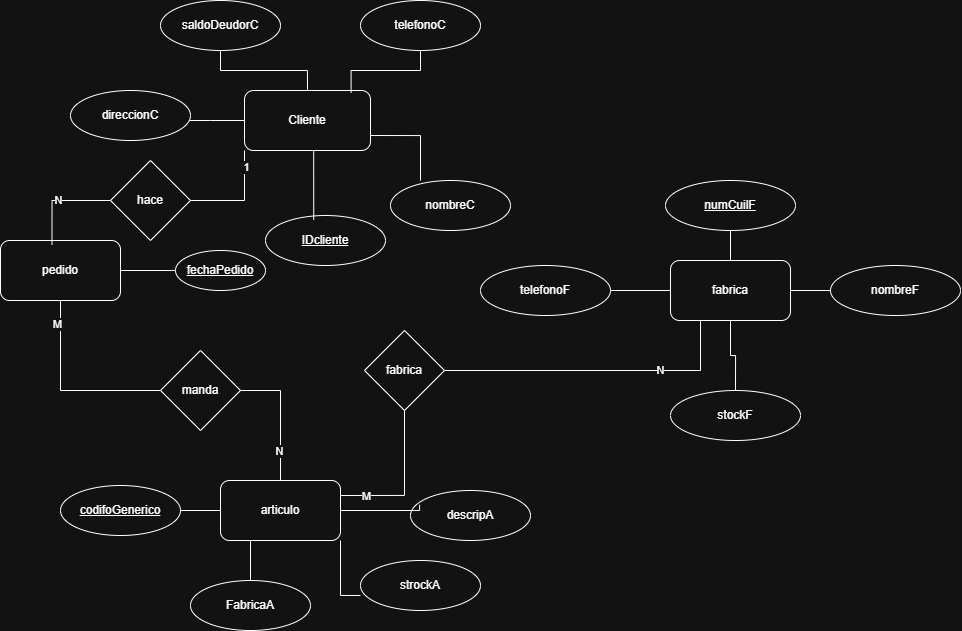

The diagram above was exported from draw.io. Its source (the exported page's mxGraphModel, read from the mxfile embedded in the PNG):
<mxGraphModel dx="1132" dy="814" grid="1" gridSize="10" guides="1" tooltips="1" connect="1" arrows="1" fold="1" page="1" pageScale="1" pageWidth="827" pageHeight="1169" math="0" shadow="0">
  <root>
    <mxCell id="0" />
    <mxCell id="1" parent="0" />
    <mxCell id="usR4OLF-jalxeEtMUvqP-106" style="edgeStyle=orthogonalEdgeStyle;rounded=0;orthogonalLoop=1;jettySize=auto;html=1;endArrow=none;startFill=0;" edge="1" parent="1" source="usR4OLF-jalxeEtMUvqP-101" target="usR4OLF-jalxeEtMUvqP-105">
      <mxGeometry relative="1" as="geometry">
        <Array as="points">
          <mxPoint x="260" y="130" />
          <mxPoint x="260" y="130" />
        </Array>
      </mxGeometry>
    </mxCell>
    <mxCell id="usR4OLF-jalxeEtMUvqP-101" value="Cliente" style="rounded=1;whiteSpace=wrap;html=1;" vertex="1" parent="1">
      <mxGeometry x="294" y="100" width="126" height="60" as="geometry" />
    </mxCell>
    <mxCell id="usR4OLF-jalxeEtMUvqP-102" value="nombreC" style="ellipse;whiteSpace=wrap;html=1;" vertex="1" parent="1">
      <mxGeometry x="440" y="190" width="120" height="50" as="geometry" />
    </mxCell>
    <mxCell id="usR4OLF-jalxeEtMUvqP-103" value="&lt;u&gt;IDcliente&lt;/u&gt;" style="ellipse;whiteSpace=wrap;html=1;" vertex="1" parent="1">
      <mxGeometry x="315" y="225" width="120" height="50" as="geometry" />
    </mxCell>
    <mxCell id="usR4OLF-jalxeEtMUvqP-105" value="direccionC" style="ellipse;whiteSpace=wrap;html=1;" vertex="1" parent="1">
      <mxGeometry x="120" y="100" width="120" height="50" as="geometry" />
    </mxCell>
    <mxCell id="usR4OLF-jalxeEtMUvqP-107" style="edgeStyle=orthogonalEdgeStyle;rounded=0;orthogonalLoop=1;jettySize=auto;html=1;exitX=1;exitY=0.75;exitDx=0;exitDy=0;entryX=0.25;entryY=0;entryDx=0;entryDy=0;entryPerimeter=0;endArrow=none;startFill=0;" edge="1" parent="1" source="usR4OLF-jalxeEtMUvqP-101" target="usR4OLF-jalxeEtMUvqP-102">
      <mxGeometry relative="1" as="geometry" />
    </mxCell>
    <mxCell id="usR4OLF-jalxeEtMUvqP-108" style="edgeStyle=orthogonalEdgeStyle;rounded=0;orthogonalLoop=1;jettySize=auto;html=1;exitX=0.25;exitY=1;exitDx=0;exitDy=0;entryX=0.402;entryY=0.089;entryDx=0;entryDy=0;entryPerimeter=0;endArrow=none;startFill=0;" edge="1" parent="1" source="usR4OLF-jalxeEtMUvqP-101" target="usR4OLF-jalxeEtMUvqP-103">
      <mxGeometry relative="1" as="geometry">
        <Array as="points">
          <mxPoint x="363" y="160" />
        </Array>
      </mxGeometry>
    </mxCell>
    <mxCell id="usR4OLF-jalxeEtMUvqP-110" style="edgeStyle=orthogonalEdgeStyle;rounded=0;orthogonalLoop=1;jettySize=auto;html=1;entryX=0.5;entryY=0;entryDx=0;entryDy=0;endArrow=none;endFill=1;startFill=0;" edge="1" parent="1" source="usR4OLF-jalxeEtMUvqP-109" target="usR4OLF-jalxeEtMUvqP-101">
      <mxGeometry relative="1" as="geometry" />
    </mxCell>
    <mxCell id="usR4OLF-jalxeEtMUvqP-109" value="saldoDeudorC" style="ellipse;whiteSpace=wrap;html=1;" vertex="1" parent="1">
      <mxGeometry x="210" y="10" width="120" height="50" as="geometry" />
    </mxCell>
    <mxCell id="usR4OLF-jalxeEtMUvqP-111" value="telefonoC" style="ellipse;whiteSpace=wrap;html=1;" vertex="1" parent="1">
      <mxGeometry x="410" y="10" width="120" height="50" as="geometry" />
    </mxCell>
    <mxCell id="usR4OLF-jalxeEtMUvqP-112" style="edgeStyle=orthogonalEdgeStyle;rounded=0;orthogonalLoop=1;jettySize=auto;html=1;entryX=0.846;entryY=0.039;entryDx=0;entryDy=0;entryPerimeter=0;endArrow=none;startFill=0;" edge="1" parent="1" source="usR4OLF-jalxeEtMUvqP-111" target="usR4OLF-jalxeEtMUvqP-101">
      <mxGeometry relative="1" as="geometry" />
    </mxCell>
    <mxCell id="usR4OLF-jalxeEtMUvqP-113" value="articulo" style="rounded=1;whiteSpace=wrap;html=1;" vertex="1" parent="1">
      <mxGeometry x="270" y="490" width="120" height="60" as="geometry" />
    </mxCell>
    <mxCell id="usR4OLF-jalxeEtMUvqP-121" style="edgeStyle=orthogonalEdgeStyle;rounded=0;orthogonalLoop=1;jettySize=auto;html=1;exitX=1;exitY=0.5;exitDx=0;exitDy=0;entryX=0;entryY=0.5;entryDx=0;entryDy=0;endArrow=none;startFill=0;" edge="1" parent="1" source="usR4OLF-jalxeEtMUvqP-114" target="usR4OLF-jalxeEtMUvqP-113">
      <mxGeometry relative="1" as="geometry" />
    </mxCell>
    <mxCell id="usR4OLF-jalxeEtMUvqP-114" value="&lt;u&gt;codifoGenerico&lt;/u&gt;" style="ellipse;whiteSpace=wrap;html=1;" vertex="1" parent="1">
      <mxGeometry x="110" y="495" width="120" height="50" as="geometry" />
    </mxCell>
    <mxCell id="usR4OLF-jalxeEtMUvqP-119" style="edgeStyle=orthogonalEdgeStyle;rounded=0;orthogonalLoop=1;jettySize=auto;html=1;entryX=0.25;entryY=1;entryDx=0;entryDy=0;endArrow=none;startFill=0;" edge="1" parent="1" source="usR4OLF-jalxeEtMUvqP-115" target="usR4OLF-jalxeEtMUvqP-113">
      <mxGeometry relative="1" as="geometry" />
    </mxCell>
    <mxCell id="usR4OLF-jalxeEtMUvqP-115" value="FabricaA" style="ellipse;whiteSpace=wrap;html=1;" vertex="1" parent="1">
      <mxGeometry x="240" y="590" width="120" height="50" as="geometry" />
    </mxCell>
    <mxCell id="usR4OLF-jalxeEtMUvqP-116" value="descripA" style="ellipse;whiteSpace=wrap;html=1;" vertex="1" parent="1">
      <mxGeometry x="460" y="500" width="120" height="50" as="geometry" />
    </mxCell>
    <mxCell id="usR4OLF-jalxeEtMUvqP-117" value="strockA" style="ellipse;whiteSpace=wrap;html=1;" vertex="1" parent="1">
      <mxGeometry x="410" y="570" width="120" height="50" as="geometry" />
    </mxCell>
    <mxCell id="usR4OLF-jalxeEtMUvqP-118" style="edgeStyle=orthogonalEdgeStyle;rounded=0;orthogonalLoop=1;jettySize=auto;html=1;exitX=1;exitY=1;exitDx=0;exitDy=0;entryX=-0.001;entryY=0.7;entryDx=0;entryDy=0;entryPerimeter=0;endArrow=none;startFill=0;" edge="1" parent="1" source="usR4OLF-jalxeEtMUvqP-113" target="usR4OLF-jalxeEtMUvqP-117">
      <mxGeometry relative="1" as="geometry" />
    </mxCell>
    <mxCell id="usR4OLF-jalxeEtMUvqP-120" style="edgeStyle=orthogonalEdgeStyle;rounded=0;orthogonalLoop=1;jettySize=auto;html=1;exitX=1;exitY=0.5;exitDx=0;exitDy=0;entryX=0.076;entryY=0.286;entryDx=0;entryDy=0;entryPerimeter=0;endArrow=none;startFill=0;" edge="1" parent="1" source="usR4OLF-jalxeEtMUvqP-113" target="usR4OLF-jalxeEtMUvqP-116">
      <mxGeometry relative="1" as="geometry">
        <Array as="points">
          <mxPoint x="469" y="520" />
        </Array>
      </mxGeometry>
    </mxCell>
    <mxCell id="usR4OLF-jalxeEtMUvqP-124" value="" style="edgeStyle=orthogonalEdgeStyle;rounded=0;orthogonalLoop=1;jettySize=auto;html=1;endArrow=none;startFill=0;" edge="1" parent="1" source="usR4OLF-jalxeEtMUvqP-122" target="usR4OLF-jalxeEtMUvqP-123">
      <mxGeometry relative="1" as="geometry" />
    </mxCell>
    <mxCell id="usR4OLF-jalxeEtMUvqP-131" value="" style="edgeStyle=orthogonalEdgeStyle;rounded=0;orthogonalLoop=1;jettySize=auto;html=1;endArrow=none;startFill=0;" edge="1" parent="1" source="usR4OLF-jalxeEtMUvqP-122" target="usR4OLF-jalxeEtMUvqP-130">
      <mxGeometry relative="1" as="geometry" />
    </mxCell>
    <mxCell id="usR4OLF-jalxeEtMUvqP-122" value="fabrica" style="rounded=1;whiteSpace=wrap;html=1;" vertex="1" parent="1">
      <mxGeometry x="720" y="270" width="120" height="60" as="geometry" />
    </mxCell>
    <mxCell id="usR4OLF-jalxeEtMUvqP-123" value="stockF" style="ellipse;whiteSpace=wrap;html=1;rounded=1;" vertex="1" parent="1">
      <mxGeometry x="720" y="400" width="130" height="50" as="geometry" />
    </mxCell>
    <mxCell id="usR4OLF-jalxeEtMUvqP-129" value="" style="edgeStyle=orthogonalEdgeStyle;rounded=0;orthogonalLoop=1;jettySize=auto;html=1;endArrow=none;startFill=0;" edge="1" parent="1" source="usR4OLF-jalxeEtMUvqP-126" target="usR4OLF-jalxeEtMUvqP-122">
      <mxGeometry relative="1" as="geometry" />
    </mxCell>
    <mxCell id="usR4OLF-jalxeEtMUvqP-126" value="nombreF" style="ellipse;whiteSpace=wrap;html=1;rounded=1;" vertex="1" parent="1">
      <mxGeometry x="880" y="275" width="130" height="50" as="geometry" />
    </mxCell>
    <mxCell id="usR4OLF-jalxeEtMUvqP-128" value="" style="edgeStyle=orthogonalEdgeStyle;rounded=0;orthogonalLoop=1;jettySize=auto;html=1;endArrow=none;startFill=0;" edge="1" parent="1" source="usR4OLF-jalxeEtMUvqP-127" target="usR4OLF-jalxeEtMUvqP-122">
      <mxGeometry relative="1" as="geometry" />
    </mxCell>
    <mxCell id="usR4OLF-jalxeEtMUvqP-127" value="numCuilF" style="ellipse;whiteSpace=wrap;html=1;rounded=1;fontStyle=4" vertex="1" parent="1">
      <mxGeometry x="715" y="190" width="130" height="50" as="geometry" />
    </mxCell>
    <mxCell id="usR4OLF-jalxeEtMUvqP-130" value="telefonoF" style="ellipse;whiteSpace=wrap;html=1;rounded=1;" vertex="1" parent="1">
      <mxGeometry x="530" y="275" width="130" height="50" as="geometry" />
    </mxCell>
    <mxCell id="usR4OLF-jalxeEtMUvqP-134" value="" style="edgeStyle=orthogonalEdgeStyle;rounded=0;orthogonalLoop=1;jettySize=auto;html=1;endArrow=none;startFill=0;" edge="1" parent="1" source="usR4OLF-jalxeEtMUvqP-132" target="usR4OLF-jalxeEtMUvqP-133">
      <mxGeometry relative="1" as="geometry" />
    </mxCell>
    <mxCell id="usR4OLF-jalxeEtMUvqP-132" value="pedido" style="rounded=1;whiteSpace=wrap;html=1;" vertex="1" parent="1">
      <mxGeometry x="50" y="250" width="120" height="60" as="geometry" />
    </mxCell>
    <mxCell id="usR4OLF-jalxeEtMUvqP-133" value="fechaPedido" style="ellipse;whiteSpace=wrap;html=1;rounded=1;fontStyle=4" vertex="1" parent="1">
      <mxGeometry x="225" y="260" width="90" height="40" as="geometry" />
    </mxCell>
    <mxCell id="usR4OLF-jalxeEtMUvqP-141" style="edgeStyle=orthogonalEdgeStyle;rounded=0;orthogonalLoop=1;jettySize=auto;html=1;entryX=0;entryY=1;entryDx=0;entryDy=0;endArrow=none;startFill=0;" edge="1" parent="1" source="usR4OLF-jalxeEtMUvqP-140" target="usR4OLF-jalxeEtMUvqP-101">
      <mxGeometry relative="1" as="geometry" />
    </mxCell>
    <mxCell id="usR4OLF-jalxeEtMUvqP-156" value="1" style="edgeLabel;html=1;align=center;verticalAlign=middle;resizable=0;points=[];" vertex="1" connectable="0" parent="usR4OLF-jalxeEtMUvqP-141">
      <mxGeometry x="0.6869" y="-1" relative="1" as="geometry">
        <mxPoint y="1" as="offset" />
      </mxGeometry>
    </mxCell>
    <mxCell id="usR4OLF-jalxeEtMUvqP-140" value="hace" style="rhombus;whiteSpace=wrap;html=1;" vertex="1" parent="1">
      <mxGeometry x="160" y="170" width="80" height="80" as="geometry" />
    </mxCell>
    <mxCell id="usR4OLF-jalxeEtMUvqP-142" value="N" style="edgeStyle=orthogonalEdgeStyle;rounded=0;orthogonalLoop=1;jettySize=auto;html=1;exitX=0;exitY=0.5;exitDx=0;exitDy=0;entryX=0.429;entryY=0.068;entryDx=0;entryDy=0;entryPerimeter=0;endArrow=none;startFill=0;" edge="1" parent="1" source="usR4OLF-jalxeEtMUvqP-140" target="usR4OLF-jalxeEtMUvqP-132">
      <mxGeometry relative="1" as="geometry" />
    </mxCell>
    <mxCell id="usR4OLF-jalxeEtMUvqP-146" style="edgeStyle=orthogonalEdgeStyle;rounded=0;orthogonalLoop=1;jettySize=auto;html=1;entryX=0.5;entryY=1;entryDx=0;entryDy=0;endArrow=none;startFill=0;" edge="1" parent="1" source="usR4OLF-jalxeEtMUvqP-144" target="usR4OLF-jalxeEtMUvqP-132">
      <mxGeometry relative="1" as="geometry" />
    </mxCell>
    <mxCell id="usR4OLF-jalxeEtMUvqP-153" value="M" style="edgeLabel;html=1;align=center;verticalAlign=middle;resizable=0;points=[];" vertex="1" connectable="0" parent="usR4OLF-jalxeEtMUvqP-146">
      <mxGeometry x="0.7607" y="4" relative="1" as="geometry">
        <mxPoint as="offset" />
      </mxGeometry>
    </mxCell>
    <mxCell id="usR4OLF-jalxeEtMUvqP-147" style="edgeStyle=orthogonalEdgeStyle;rounded=0;orthogonalLoop=1;jettySize=auto;html=1;exitX=1;exitY=0.5;exitDx=0;exitDy=0;entryX=0.5;entryY=0;entryDx=0;entryDy=0;endArrow=none;startFill=0;" edge="1" parent="1" source="usR4OLF-jalxeEtMUvqP-144" target="usR4OLF-jalxeEtMUvqP-113">
      <mxGeometry relative="1" as="geometry" />
    </mxCell>
    <mxCell id="usR4OLF-jalxeEtMUvqP-152" value="N" style="edgeLabel;html=1;align=center;verticalAlign=middle;resizable=0;points=[];" vertex="1" connectable="0" parent="usR4OLF-jalxeEtMUvqP-147">
      <mxGeometry x="0.5354" y="-2" relative="1" as="geometry">
        <mxPoint as="offset" />
      </mxGeometry>
    </mxCell>
    <mxCell id="usR4OLF-jalxeEtMUvqP-144" value="manda" style="rhombus;whiteSpace=wrap;html=1;" vertex="1" parent="1">
      <mxGeometry x="210" y="360" width="80" height="80" as="geometry" />
    </mxCell>
    <mxCell id="usR4OLF-jalxeEtMUvqP-149" style="edgeStyle=orthogonalEdgeStyle;rounded=0;orthogonalLoop=1;jettySize=auto;html=1;entryX=0.25;entryY=1;entryDx=0;entryDy=0;endArrow=none;startFill=0;" edge="1" parent="1" source="usR4OLF-jalxeEtMUvqP-148" target="usR4OLF-jalxeEtMUvqP-122">
      <mxGeometry relative="1" as="geometry" />
    </mxCell>
    <mxCell id="usR4OLF-jalxeEtMUvqP-155" value="N" style="edgeLabel;html=1;align=center;verticalAlign=middle;resizable=0;points=[];" vertex="1" connectable="0" parent="usR4OLF-jalxeEtMUvqP-149">
      <mxGeometry x="0.4082" y="1" relative="1" as="geometry">
        <mxPoint as="offset" />
      </mxGeometry>
    </mxCell>
    <mxCell id="usR4OLF-jalxeEtMUvqP-150" style="edgeStyle=orthogonalEdgeStyle;rounded=0;orthogonalLoop=1;jettySize=auto;html=1;exitX=0.5;exitY=1;exitDx=0;exitDy=0;entryX=1;entryY=0.25;entryDx=0;entryDy=0;endArrow=none;startFill=0;" edge="1" parent="1" source="usR4OLF-jalxeEtMUvqP-148" target="usR4OLF-jalxeEtMUvqP-113">
      <mxGeometry relative="1" as="geometry" />
    </mxCell>
    <mxCell id="usR4OLF-jalxeEtMUvqP-154" value="M" style="edgeLabel;html=1;align=center;verticalAlign=middle;resizable=0;points=[];" vertex="1" connectable="0" parent="usR4OLF-jalxeEtMUvqP-150">
      <mxGeometry x="0.661" relative="1" as="geometry">
        <mxPoint as="offset" />
      </mxGeometry>
    </mxCell>
    <mxCell id="usR4OLF-jalxeEtMUvqP-148" value="fabrica" style="rhombus;whiteSpace=wrap;html=1;" vertex="1" parent="1">
      <mxGeometry x="414" y="340" width="80" height="80" as="geometry" />
    </mxCell>
  </root>
</mxGraphModel>